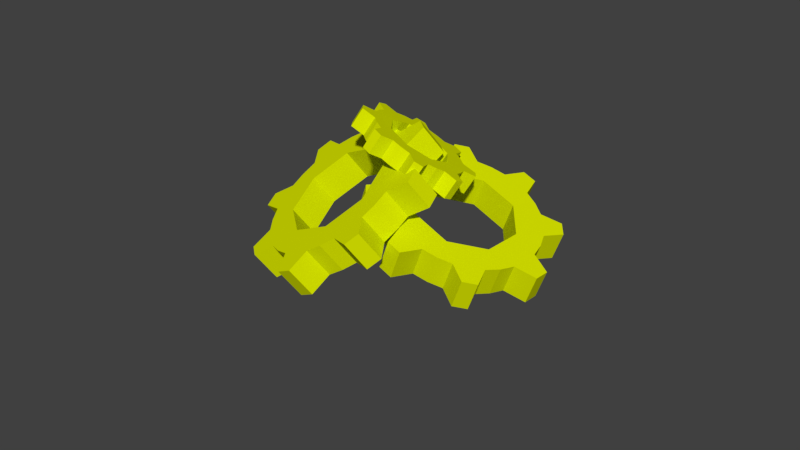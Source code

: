 # Source: Collectable1.blend  (saved by Blender 2.78.0; exported with 4.5.12 LTS)
import bpy
from mathutils import Matrix  # noqa: F401  (used for matrix-valued properties, if any)

bpy.ops.wm.read_factory_settings(use_empty=True)
scene = bpy.context.scene
scene.name = 'Scene'

# ---- collections
col_collection_1 = bpy.data.collections.new('Collection 1'); scene.collection.children.link(col_collection_1)

# ---- materials (node trees are filled in below, after node groups)
mat_collectablemat = bpy.data.materials.new('CollectableMat')
mat_collectablemat.alpha_threshold = 0.0
mat_collectablemat.use_transparent_shadow = False
mat_collectablemat.diffuse_color = (0.7093, 0.8, 0.0, 1.0)
mat_collectablemat.specular_color = (0.0, 0.0, 0.0)
mat_collectablemat.roughness = 0.5

# ---- material node trees

# ---- world
world_world = bpy.data.worlds.new('World'); scene.world = world_world
world_world.color = (0.05088, 0.05088, 0.05088)
world_world.use_sun_shadow = False
world_world.sun_shadow_jitter_overblur = 0.0
world_world.cycles.sampling_method = 'MANUAL'

# ---- meshes
me_circle = bpy.data.meshes.new('Circle')
me_circle.from_pydata([(-0.5999, 1.119, 0.4526), (-0.564, 1.055, 0.608), (-0.6421, 1.025, 0.693), (-0.7011, 0.9887, 0.7903), (-0.8804, 0.9877, 0.8114), (-0.9068, 0.9457, 0.92), (-0.7534, 0.9051, 1.006), (-0.7449, 0.8609, 1.117), (-0.7132, 0.8173, 1.224), (-0.8178, 0.7709, 1.351), (-0.7541, 0.7314, 1.444), (-0.5865, 0.7387, 1.409), (-0.4963, 0.7067, 1.48), (-0.3926, 0.6812, 1.533), (-0.3726, 0.6143, 1.7), (-0.2563, 0.6005, 1.723), (-0.161, 0.6537, 1.579), (-0.04204, 0.6526, 1.569), (0.07299, 0.6602, 1.538), (0.2088, 0.6168, 1.633), (0.3097, 0.6367, 1.573), (0.2738, 0.6999, 1.417), (0.3519, 0.7304, 1.332), (0.4108, 0.7666, 1.235), (0.5902, 0.7676, 1.214), (0.6165, 0.8096, 1.105), (0.4632, 0.8502, 1.019), (0.4546, 0.8944, 0.9083), (0.423, 0.938, 0.8018), (0.5275, 0.9845, 0.674), (0.4639, 1.024, 0.581), (0.2963, 1.017, 0.6168), (0.2061, 1.049, 0.5454), (0.1024, 1.074, 0.4921), (0.08239, 1.141, 0.3255), (-0.03396, 1.155, 0.3026), (-0.1292, 1.102, 0.4466), (-0.2482, 1.103, 0.4562), (-0.3632, 1.095, 0.4873), (-0.499, 1.139, 0.3919), (0.4642, 1.128, 1.001), (0.4728, 1.084, 1.112), (-0.4804, 0.977, 0.797), (0.3059, 1.25, 0.7096), (0.4735, 1.258, 0.6738), (0.5371, 1.218, 0.7667), (0.4326, 1.172, 0.8946), (-0.5497, 0.8663, 1.083), (-0.6915, 1.223, 0.883), (-0.6325, 1.259, 0.7858), (-0.5903, 1.352, 0.5454), (-0.5544, 1.289, 0.7007), (-0.382, 0.7623, 1.328), (-0.7353, 1.095, 1.21), (-0.7438, 1.139, 1.099), (-0.8972, 1.179, 1.013), (-0.8708, 1.222, 0.9042), (-0.07558, 0.7259, 1.388), (-0.5769, 0.9725, 1.501), (-0.7445, 0.9652, 1.537), (-0.8082, 1.005, 1.444), (-0.7036, 1.051, 1.316), (0.1901, 0.7783, 1.228), (-0.2467, 0.8342, 1.815), (-0.363, 0.8481, 1.793), (-0.383, 0.915, 1.626), (-0.4867, 0.9405, 1.573), (0.2595, 0.889, 0.9423), (0.2184, 0.8506, 1.726), (0.08259, 0.894, 1.631), (-0.03244, 0.8864, 1.662), (-0.1514, 0.8875, 1.671), (0.0918, 0.993, 0.6975), (0.4204, 1.0, 1.328), (0.3615, 0.9642, 1.425), (0.2834, 0.9337, 1.51), (0.3193, 0.8705, 1.665), (-0.2147, 1.029, 0.6373), (0.6261, 1.043, 1.198), (0.5998, 1.001, 1.307), (0.2157, 1.282, 0.6382), (0.112, 1.308, 0.5848), (0.09199, 1.375, 0.4183), (-0.02436, 1.389, 0.3954), (-0.1196, 1.335, 0.5394), (-0.2386, 1.336, 0.549), (-0.3536, 1.329, 0.5801), (-0.4894, 1.372, 0.4847), (-0.5401, 1.1, 1.176), (-0.4708, 1.211, 0.8898), (-0.3724, 0.9961, 1.421), (-0.06598, 0.9596, 1.481), (0.1997, 1.012, 1.321), (0.2691, 1.123, 1.035), (0.1014, 1.227, 0.7902), (-0.2051, 1.263, 0.7301), (0.2222, 1.555, -0.8962), (0.1059, 1.422, -0.694), (-0.07046, 1.439, -0.6349), (-0.2373, 1.43, -0.5512), (-0.4658, 1.581, -0.6209), (-0.6064, 1.536, -0.5067), (-0.5171, 1.34, -0.3239), (-0.6194, 1.261, -0.1889), (-0.691, 1.163, -0.04658), (-0.9414, 1.177, 0.04903), (-0.9623, 1.059, 0.1922), (-0.7325, 0.928, 0.2384), (-0.7008, 0.7994, 0.3702), (-0.6352, 0.67, 0.4878), (-0.7812, 0.5446, 0.6948), (-0.6701, 0.4232, 0.7831), (-0.414, 0.4283, 0.6636), (-0.2668, 0.3253, 0.7149), (-0.1025, 0.2397, 0.739), (-0.04248, 0.05386, 0.923), (0.1355, 0.0002646, 0.9047), (0.2518, 0.1331, 0.7025), (0.4282, 0.1161, 0.6434), (0.595, 0.1245, 0.5598), (0.8235, -0.02654, 0.6295), (0.9641, 0.01909, 0.5152), (0.8749, 0.2153, 0.3324), (0.9771, 0.2942, 0.1975), (1.049, 0.3917, 0.05515), (1.299, 0.3779, -0.04047), (1.32, 0.4961, -0.1837), (1.09, 0.6268, -0.2299), (1.058, 0.7555, -0.3616), (0.9929, 0.8849, -0.4793), (1.139, 1.01, -0.6863), (1.028, 1.132, -0.7746), (0.7717, 1.127, -0.655), (0.6246, 1.23, -0.7064), (0.4603, 1.315, -0.7304), (0.4002, 1.501, -0.9145), (1.088, 0.5776, 0.4475), (0.9859, 0.4987, 0.5824), (0.01067, 1.224, -0.4269), (1.201, 0.9103, 0.02007), (1.431, 0.7795, 0.06628), (1.41, 0.6613, 0.2095), (1.16, 0.6751, 0.3051), (-0.3597, 1.103, -0.1261), (-0.1262, 1.714, -0.3012), (0.0406, 1.722, -0.3849), (0.3332, 1.838, -0.6462), (0.217, 1.705, -0.444), (-0.4145, 0.7923, 0.2511), (-0.5084, 1.544, 0.06102), (-0.4061, 1.623, -0.07391), (-0.4953, 1.819, -0.2567), (-0.3547, 1.865, -0.3709), (-0.1218, 0.4724, 0.4837), (-0.6214, 1.211, 0.4884), (-0.8512, 1.342, 0.4422), (-0.8304, 1.46, 0.299), (-0.58, 1.447, 0.2034), (0.3471, 0.3313, 0.4354), (-0.559, 0.7066, 1.033), (-0.6701, 0.828, 0.9448), (-0.5242, 0.9534, 0.7378), (-0.5897, 1.083, 0.6201), (0.7174, 0.4515, 0.1346), (0.06858, 0.3373, 1.173), (0.008528, 0.5231, 0.9889), (-0.1558, 0.6087, 0.9649), (-0.3029, 0.7117, 0.9135), (0.7723, 0.7626, -0.2425), (0.706, 0.4079, 0.8097), (0.5392, 0.3995, 0.8934), (0.3628, 0.4165, 0.9525), (0.2466, 0.2837, 1.155), (0.4795, 1.082, -0.4751), (1.075, 0.3025, 0.7652), (0.9346, 0.2569, 0.8794), (1.17, 1.039, -0.1116), (1.104, 1.168, -0.2293), (1.25, 1.294, -0.4363), (1.139, 1.415, -0.5246), (0.8828, 1.41, -0.4051), (0.7356, 1.513, -0.4564), (0.5713, 1.599, -0.4805), (0.5113, 1.784, -0.6645), (-0.2486, 1.387, 0.1239), (0.1217, 1.507, -0.1769), (-0.3035, 1.076, 0.5011), (-0.01075, 0.7558, 0.7336), (0.4581, 0.6147, 0.6854), (0.8284, 0.7349, 0.3846), (0.8833, 1.046, 0.007408), (0.5906, 1.366, -0.2252), (-0.2818, 1.25, 0.8279), (-0.3789, 0.9855, 0.8279), (-0.5665, 0.9286, 0.8279), (-0.7394, 0.8361, 0.8279), (-1.006, 0.9657, 0.8279), (-1.145, 0.8271, 0.8279), (-1.015, 0.5602, 0.8279), (-1.108, 0.3874, 0.8279), (-1.165, 0.1998, 0.8279), (-1.429, 0.1027, 0.8279), (-1.429, -0.09335, 0.8279), (-1.165, -0.1904, 0.8279), (-1.108, -0.378, 0.8279), (-1.015, -0.5509, 0.8279), (-1.145, -0.8177, 0.8279), (-1.006, -0.9563, 0.8279), (-0.7394, -0.8268, 0.8279), (-0.5665, -0.9192, 0.8279), (-0.3789, -0.9761, 0.8279), (-0.2818, -1.241, 0.8279), (-0.08579, -1.241, 0.8279), (0.01129, -0.9761, 0.8279), (0.1989, -0.9192, 0.8279), (0.3718, -0.8268, 0.8279), (0.6386, -0.9563, 0.8279), (0.7772, -0.8177, 0.8279), (0.6477, -0.5509, 0.8279), (0.7401, -0.378, 0.8279), (0.797, -0.1904, 0.8279), (1.061, -0.09335, 0.8279), (1.061, 0.1027, 0.8279), (0.797, 0.1998, 0.8279), (0.7401, 0.3874, 0.8279), (0.6477, 0.5602, 0.8279), (0.7772, 0.8271, 0.8279), (0.6386, 0.9657, 0.8279), (0.3718, 0.8361, 0.8279), (0.1989, 0.9285, 0.8279), (0.01129, 0.9855, 0.8279), (-0.08578, 1.25, 0.8279), (0.7401, -0.378, 1.241), (0.6477, -0.5509, 1.241), (-0.442, 0.6279, 0.8279), (0.797, 0.1998, 1.241), (1.061, 0.1027, 1.241), (1.061, -0.09335, 1.241), (0.797, -0.1904, 1.241), (-0.8071, 0.2628, 0.8279), (-0.7394, 0.8361, 1.241), (-0.5665, 0.9286, 1.241), (-0.2818, 1.25, 1.241), (-0.3789, 0.9855, 1.241), (-0.8071, -0.2535, 0.8279), (-1.108, 0.3874, 1.241), (-1.015, 0.5602, 1.241), (-1.145, 0.8271, 1.241), (-1.006, 0.9657, 1.241), (-0.442, -0.6186, 0.8279), (-1.165, -0.1904, 1.241), (-1.429, -0.09335, 1.241), (-1.429, 0.1027, 1.241), (-1.165, 0.1998, 1.241), (0.07436, -0.6186, 0.8279), (-1.006, -0.9563, 1.241), (-1.145, -0.8177, 1.241), (-1.015, -0.5509, 1.241), (-1.108, -0.378, 1.241), (0.4395, -0.2535, 0.8279), (-0.2818, -1.241, 1.241), (-0.3789, -0.9761, 1.241), (-0.5665, -0.9192, 1.241), (-0.7394, -0.8268, 1.241), (0.4395, 0.2628, 0.8279), (0.3718, -0.8268, 1.241), (0.1989, -0.9192, 1.241), (0.01129, -0.9761, 1.241), (-0.08579, -1.241, 1.241), (0.07436, 0.6279, 0.8279), (0.7772, -0.8177, 1.241), (0.6386, -0.9563, 1.241), (0.7401, 0.3874, 1.241), (0.6477, 0.5602, 1.241), (0.7772, 0.8271, 1.241), (0.6386, 0.9657, 1.241), (0.3718, 0.8361, 1.241), (0.1989, 0.9285, 1.241), (0.01129, 0.9855, 1.241), (-0.08578, 1.25, 1.241), (-0.8071, 0.2628, 1.241), (-0.442, 0.6279, 1.241), (-0.8071, -0.2535, 1.241), (-0.442, -0.6186, 1.241), (0.07436, -0.6186, 1.241), (0.4395, -0.2535, 1.241), (0.4395, 0.2628, 1.241), (0.07436, 0.6279, 1.241)], [], [(37, 85, 84, 36), (9, 8, 7, 47, 52, 12, 11, 10), (60, 59, 58, 66, 90, 88, 53, 61), (56, 55, 54, 53, 88, 89, 49, 48), (11, 58, 59, 10), (23, 73, 74, 22), (68, 76, 75, 74, 92, 91, 70, 69), (21, 75, 76, 20), (29, 28, 27, 67, 72, 32, 31, 30), (47, 88, 90, 52), (25, 78, 79, 24), (14, 13, 12, 52, 57, 17, 16, 15), (82, 83, 84, 85, 95, 94, 80, 81), (35, 83, 82, 34), (38, 86, 85, 37), (13, 65, 66, 12), (12, 66, 58, 11), (39, 87, 86, 38), (62, 92, 93, 67), (8, 61, 53, 7), (22, 74, 75, 21), (24, 79, 73, 23), (34, 33, 32, 72, 77, 37, 36, 35), (0, 50, 87, 39), (39, 38, 37, 77, 42, 2, 1, 0), (14, 64, 65, 13), (19, 18, 17, 57, 62, 22, 21, 20), (9, 60, 61, 8), (79, 78, 41, 40, 93, 92, 74, 73), (36, 84, 83, 35), (4, 3, 2, 42, 47, 7, 6, 5), (26, 41, 78, 25), (77, 95, 89, 42), (64, 63, 71, 70, 91, 90, 66, 65), (72, 94, 95, 77), (57, 91, 92, 62), (87, 50, 51, 49, 89, 95, 85, 86), (24, 23, 22, 62, 67, 27, 26, 25), (45, 44, 43, 80, 94, 93, 40, 46), (10, 59, 60, 9), (27, 40, 41, 26), (1, 51, 50, 0), (28, 46, 40, 27), (15, 63, 64, 14), (2, 49, 51, 1), (29, 45, 46, 28), (16, 71, 63, 15), (3, 48, 49, 2), (30, 44, 45, 29), (52, 90, 91, 57), (17, 70, 71, 16), (4, 56, 48, 3), (31, 43, 44, 30), (18, 69, 70, 17), (67, 93, 94, 72), (5, 55, 56, 4), (32, 80, 43, 31), (19, 68, 69, 18), (6, 54, 55, 5), (33, 81, 80, 32), (20, 76, 68, 19), (42, 89, 88, 47), (7, 53, 54, 6), (34, 82, 81, 33), (133, 181, 180, 132), (105, 104, 103, 143, 148, 108, 107, 106), (156, 155, 154, 162, 186, 184, 149, 157), (152, 151, 150, 149, 184, 185, 145, 144), (107, 154, 155, 106), (119, 169, 170, 118), (164, 172, 171, 170, 188, 187, 166, 165), (117, 171, 172, 116), (125, 124, 123, 163, 168, 128, 127, 126), (143, 184, 186, 148), (121, 174, 175, 120), (110, 109, 108, 148, 153, 113, 112, 111), (178, 179, 180, 181, 191, 190, 176, 177), (131, 179, 178, 130), (134, 182, 181, 133), (109, 161, 162, 108), (108, 162, 154, 107), (135, 183, 182, 134), (158, 188, 189, 163), (104, 157, 149, 103), (118, 170, 171, 117), (120, 175, 169, 119), (130, 129, 128, 168, 173, 133, 132, 131), (96, 146, 183, 135), (135, 134, 133, 173, 138, 98, 97, 96), (110, 160, 161, 109), (115, 114, 113, 153, 158, 118, 117, 116), (105, 156, 157, 104), (175, 174, 137, 136, 189, 188, 170, 169), (132, 180, 179, 131), (100, 99, 98, 138, 143, 103, 102, 101), (122, 137, 174, 121), (173, 191, 185, 138), (160, 159, 167, 166, 187, 186, 162, 161), (168, 190, 191, 173), (153, 187, 188, 158), (183, 146, 147, 145, 185, 191, 181, 182), (120, 119, 118, 158, 163, 123, 122, 121), (141, 140, 139, 176, 190, 189, 136, 142), (106, 155, 156, 105), (123, 136, 137, 122), (97, 147, 146, 96), (124, 142, 136, 123), (111, 159, 160, 110), (98, 145, 147, 97), (125, 141, 142, 124), (112, 167, 159, 111), (99, 144, 145, 98), (126, 140, 141, 125), (148, 186, 187, 153), (113, 166, 167, 112), (100, 152, 144, 99), (127, 139, 140, 126), (114, 165, 166, 113), (163, 189, 190, 168), (101, 151, 152, 100), (128, 176, 139, 127), (115, 164, 165, 114), (102, 150, 151, 101), (129, 177, 176, 128), (116, 172, 164, 115), (138, 185, 184, 143), (103, 149, 150, 102), (130, 178, 177, 129), (229, 277, 276, 228), (201, 200, 199, 239, 244, 204, 203, 202), (252, 251, 250, 258, 282, 280, 245, 253), (248, 247, 246, 245, 280, 281, 241, 240), (203, 250, 251, 202), (215, 265, 266, 214), (260, 268, 267, 266, 284, 283, 262, 261), (213, 267, 268, 212), (221, 220, 219, 259, 264, 224, 223, 222), (239, 280, 282, 244), (217, 270, 271, 216), (206, 205, 204, 244, 249, 209, 208, 207), (274, 275, 276, 277, 287, 286, 272, 273), (227, 275, 274, 226), (230, 278, 277, 229), (205, 257, 258, 204), (204, 258, 250, 203), (231, 279, 278, 230), (254, 284, 285, 259), (200, 253, 245, 199), (214, 266, 267, 213), (216, 271, 265, 215), (226, 225, 224, 264, 269, 229, 228, 227), (192, 242, 279, 231), (231, 230, 229, 269, 234, 194, 193, 192), (206, 256, 257, 205), (211, 210, 209, 249, 254, 214, 213, 212), (201, 252, 253, 200), (271, 270, 233, 232, 285, 284, 266, 265), (228, 276, 275, 227), (196, 195, 194, 234, 239, 199, 198, 197), (218, 233, 270, 217), (269, 287, 281, 234), (256, 255, 263, 262, 283, 282, 258, 257), (264, 286, 287, 269), (249, 283, 284, 254), (279, 242, 243, 241, 281, 287, 277, 278), (216, 215, 214, 254, 259, 219, 218, 217), (237, 236, 235, 272, 286, 285, 232, 238), (202, 251, 252, 201), (219, 232, 233, 218), (193, 243, 242, 192), (220, 238, 232, 219), (207, 255, 256, 206), (194, 241, 243, 193), (221, 237, 238, 220), (208, 263, 255, 207), (195, 240, 241, 194), (222, 236, 237, 221), (244, 282, 283, 249), (209, 262, 263, 208), (196, 248, 240, 195), (223, 235, 236, 222), (210, 261, 262, 209), (259, 285, 286, 264), (197, 247, 248, 196), (224, 272, 235, 223), (211, 260, 261, 210), (198, 246, 247, 197), (225, 273, 272, 224), (212, 268, 260, 211), (234, 281, 280, 239), (199, 245, 246, 198), (226, 274, 273, 225)])
_uv = me_circle.uv_layers.new(name='UVMap')
_uv.uv.foreach_set('vector', [0.9321, 0.5082, 0.826, 0.5082, 0.826, 0.472, 0.9321, 0.472, 0.5953, 0.8642, 0.523, 0.8629, 0.4918, 0.8951, 0.4316, 0.8479, 0.48, 0.7473, 0.5636, 0.7461, 0.5596, 0.7869, 0.6137, 0.826, 0.4471, 0.485, 0.4002, 0.5, 0.3522, 0.4559, 0.302, 0.4592, 0.3036, 0.3911, 0.427, 0.3517, 0.485, 0.4007, 0.4455, 0.4261, 0.6137, 0.3367, 0.5936, 0.3743, 0.5176, 0.3695, 0.485, 0.4007, 0.427, 0.3517, 0.48, 0.2527, 0.5636, 0.2539, 0.5577, 0.2947, 0.8939, 0.7204, 0.8939, 0.6339, 0.9618, 0.6339, 0.9618, 0.7204, 0.826, 0.3408, 0.9321, 0.3408, 0.9321, 0.3769, 0.826, 0.3769, 0.01838, 0.3642, 0.0, 0.326, 0.0541, 0.2869, 0.05011, 0.2461, 0.1337, 0.2473, 0.1821, 0.3479, 0.1219, 0.3951, 0.09069, 0.3629, 0.826, 0.6339, 0.826, 0.5474, 0.8939, 0.5474, 0.8939, 0.6339, 0.01838, 0.6358, 0.09069, 0.6371, 0.1219, 0.6049, 0.1821, 0.6521, 0.1337, 0.7527, 0.05011, 0.7539, 0.0541, 0.7131, 2.143e-07, 0.674, 0.826, 0.108, 0.7198, 0.108, 0.7198, 2.494e-08, 0.826, 0.0, 0.826, 0.3139, 0.7198, 0.3139, 0.7198, 0.2849, 0.826, 0.2849, 0.6137, 0.6633, 0.5577, 0.7053, 0.5636, 0.7461, 0.48, 0.7473, 0.427, 0.6483, 0.485, 0.5993, 0.5176, 0.6305, 0.5936, 0.6257, 0.4133, 0.0, 0.4595, 0.01641, 0.4535, 0.07827, 0.4918, 0.1049, 0.4316, 0.1521, 0.3101, 0.1089, 0.3117, 0.04083, 0.3617, 0.04562, 0.9321, 0.1602, 0.826, 0.1602, 0.826, 0.1312, 0.9321, 0.1312, 0.9321, 0.5474, 0.826, 0.5474, 0.826, 0.5082, 0.9321, 0.5082, 0.7198, 0.6808, 0.6137, 0.6808, 0.6137, 0.6447, 0.7198, 0.6447, 0.7198, 0.6447, 0.6137, 0.6447, 0.6137, 0.6054, 0.7198, 0.6054, 0.7198, 0.2849, 0.7198, 0.1985, 0.7877, 0.1985, 0.7877, 0.2849, 0.7198, 0.2608, 0.6137, 0.2608, 0.6137, 0.1844, 0.7198, 0.1844, 0.826, 0.6054, 0.7198, 0.6054, 0.7198, 0.5662, 0.826, 0.5662, 0.826, 0.3769, 0.9321, 0.3769, 0.9321, 0.4162, 0.826, 0.4162, 0.826, 0.2849, 0.9321, 0.2849, 0.9321, 0.3408, 0.826, 0.3408, 0.0, 0.8367, 0.05599, 0.7947, 0.05011, 0.7539, 0.1337, 0.7527, 0.1867, 0.8517, 0.1287, 0.9007, 0.09607, 0.8695, 0.02014, 0.8743, 0.9321, 0.1729, 0.9321, 0.08647, 0.9824, 0.08647, 0.9824, 0.1729, 0.1666, 0.985, 0.1682, 0.9261, 0.1287, 0.9007, 0.1867, 0.8517, 0.3101, 0.8911, 0.3117, 0.9592, 0.2615, 0.9559, 0.2135, 1.0, 0.7198, 0.7367, 0.6137, 0.7367, 0.6137, 0.6808, 0.7198, 0.6808, 0.4471, 0.515, 0.4455, 0.5739, 0.485, 0.5993, 0.427, 0.6483, 0.3036, 0.6089, 0.302, 0.5408, 0.3522, 0.5441, 0.4002, 0.5, 0.826, 0.7204, 0.826, 0.6339, 0.8939, 0.6339, 0.8939, 0.7204, 1.531e-07, 0.1633, 0.02014, 0.1257, 0.09607, 0.1305, 0.1287, 0.0993, 0.1867, 0.1483, 0.1337, 0.2473, 0.05011, 0.2461, 0.05599, 0.2053, 0.9321, 0.472, 0.826, 0.472, 0.826, 0.4162, 0.9321, 0.4162, 0.4133, 1.0, 0.3617, 0.9544, 0.3117, 0.9592, 0.3101, 0.8911, 0.4316, 0.8479, 0.4918, 0.8951, 0.4535, 0.9217, 0.4595, 0.9836, 0.826, 0.3698, 0.7198, 0.3698, 0.7198, 0.3139, 0.826, 0.3139, 0.9321, 0.2683, 0.826, 0.2683, 0.826, 0.1602, 0.9321, 0.1602, 0.2004, 0.5, 0.1542, 0.4836, 0.1602, 0.4217, 0.1219, 0.3951, 0.1821, 0.3479, 0.3036, 0.3911, 0.302, 0.4592, 0.252, 0.4544, 0.7198, 0.07638, 0.6137, 0.07638, 0.6137, 0.0, 0.7198, 0.0, 0.7198, 0.3688, 0.6137, 0.3688, 0.6137, 0.2608, 0.7198, 0.2608, 0.5953, 0.1358, 0.6137, 0.174, 0.5596, 0.2131, 0.5636, 0.2539, 0.48, 0.2527, 0.4316, 0.1521, 0.4918, 0.1049, 0.523, 0.1371, 0.2004, 0.5, 0.252, 0.5456, 0.302, 0.5408, 0.3036, 0.6089, 0.1821, 0.6521, 0.1219, 0.6049, 0.1602, 0.5783, 0.1542, 0.5164, 0.1666, 0.01498, 0.2135, 1.746e-07, 0.2615, 0.04408, 0.3117, 0.04083, 0.3101, 0.1089, 0.1867, 0.1483, 0.1287, 0.0993, 0.1682, 0.07389, 0.9321, 0.3459, 0.9321, 0.2594, 0.9824, 0.2594, 0.9824, 0.3459, 0.826, 0.4059, 0.7198, 0.4059, 0.7198, 0.3698, 0.826, 0.3698, 0.826, 0.8068, 0.826, 0.7204, 0.8939, 0.7204, 0.8939, 0.8068, 0.826, 0.4452, 0.7198, 0.4452, 0.7198, 0.4059, 0.826, 0.4059, 0.7198, 0.4742, 0.6137, 0.4742, 0.6137, 0.4452, 0.7198, 0.4452, 0.826, 0.6447, 0.7198, 0.6447, 0.7198, 0.6054, 0.826, 0.6054, 0.8939, 0.8068, 0.8939, 0.7204, 0.9618, 0.7204, 0.9618, 0.8068, 0.7198, 0.53, 0.6137, 0.53, 0.6137, 0.4742, 0.7198, 0.4742, 0.826, 0.6808, 0.7198, 0.6808, 0.7198, 0.6447, 0.826, 0.6447, 0.9824, 0.3459, 0.9824, 0.4324, 0.9321, 0.4324, 0.9321, 0.3459, 0.7198, 0.4452, 0.6137, 0.4452, 0.6137, 0.3688, 0.7198, 0.3688, 0.7198, 0.5662, 0.6137, 0.5662, 0.6137, 0.53, 0.7198, 0.53, 0.826, 0.7367, 0.7198, 0.7367, 0.7198, 0.6808, 0.826, 0.6808, 1.0, 0.0, 1.0, 0.08647, 0.9321, 0.08647, 0.9321, 3.117e-09, 0.7198, 0.6054, 0.6137, 0.6054, 0.6137, 0.5662, 0.7198, 0.5662, 0.7198, 0.1844, 0.6137, 0.1844, 0.6137, 0.07638, 0.7198, 0.07638, 0.826, 0.4742, 0.7198, 0.4742, 0.7198, 0.4452, 0.826, 0.4452, 0.9321, 0.03925, 0.826, 0.03925, 0.826, 1.247e-08, 0.9321, 0.0, 0.8939, 0.6339, 0.8939, 0.5474, 0.9618, 0.5474, 0.9618, 0.6339, 0.826, 0.53, 0.7198, 0.53, 0.7198, 0.4742, 0.826, 0.4742, 0.9321, 0.07542, 0.826, 0.07542, 0.826, 0.03925, 0.9321, 0.03925, 0.9321, 0.2594, 0.9321, 0.1729, 0.9824, 0.1729, 0.9824, 0.2594, 0.826, 0.1844, 0.7198, 0.1844, 0.7198, 0.108, 0.826, 0.108, 0.826, 0.5662, 0.7198, 0.5662, 0.7198, 0.53, 0.826, 0.53, 0.9321, 0.1312, 0.826, 0.1312, 0.826, 0.07542, 0.9321, 0.07542, 0.9321, 0.5082, 0.826, 0.5082, 0.826, 0.472, 0.9321, 0.472, 0.5953, 0.8642, 0.523, 0.8629, 0.4918, 0.8951, 0.4316, 0.8479, 0.48, 0.7473, 0.5636, 0.7461, 0.5596, 0.7869, 0.6137, 0.826, 0.4471, 0.485, 0.4002, 0.5, 0.3522, 0.4559, 0.302, 0.4592, 0.3036, 0.3911, 0.427, 0.3517, 0.485, 0.4007, 0.4455, 0.4261, 0.6137, 0.3367, 0.5936, 0.3743, 0.5176, 0.3695, 0.485, 0.4007, 0.427, 0.3517, 0.48, 0.2527, 0.5636, 0.2539, 0.5577, 0.2947, 0.8939, 0.7204, 0.8939, 0.6339, 0.9618, 0.6339, 0.9618, 0.7204, 0.826, 0.3408, 0.9321, 0.3408, 0.9321, 0.3769, 0.826, 0.3769, 0.01838, 0.3642, 0.0, 0.326, 0.0541, 0.2869, 0.05011, 0.2461, 0.1337, 0.2473, 0.1821, 0.3479, 0.1219, 0.3951, 0.09069, 0.3629, 0.826, 0.6339, 0.826, 0.5474, 0.8939, 0.5474, 0.8939, 0.6339, 0.01838, 0.6358, 0.09069, 0.6371, 0.1219, 0.6049, 0.1821, 0.6521, 0.1337, 0.7527, 0.05011, 0.7539, 0.0541, 0.7131, 2.143e-07, 0.674, 0.826, 0.108, 0.7198, 0.108, 0.7198, 2.494e-08, 0.826, 0.0, 0.826, 0.3139, 0.7198, 0.3139, 0.7198, 0.2849, 0.826, 0.2849, 0.6137, 0.6633, 0.5577, 0.7053, 0.5636, 0.7461, 0.48, 0.7473, 0.427, 0.6483, 0.485, 0.5993, 0.5176, 0.6305, 0.5936, 0.6257, 0.4133, 0.0, 0.4595, 0.01641, 0.4535, 0.07827, 0.4918, 0.1049, 0.4316, 0.1521, 0.3101, 0.1089, 0.3117, 0.04083, 0.3617, 0.04562, 0.9321, 0.1602, 0.826, 0.1602, 0.826, 0.1312, 0.9321, 0.1312, 0.9321, 0.5474, 0.826, 0.5474, 0.826, 0.5082, 0.9321, 0.5082, 0.7198, 0.6808, 0.6137, 0.6808, 0.6137, 0.6447, 0.7198, 0.6447, 0.7198, 0.6447, 0.6137, 0.6447, 0.6137, 0.6054, 0.7198, 0.6054, 0.7198, 0.2849, 0.7198, 0.1985, 0.7877, 0.1985, 0.7877, 0.2849, 0.7198, 0.2608, 0.6137, 0.2608, 0.6137, 0.1844, 0.7198, 0.1844, 0.826, 0.6054, 0.7198, 0.6054, 0.7198, 0.5662, 0.826, 0.5662, 0.826, 0.3769, 0.9321, 0.3769, 0.9321, 0.4162, 0.826, 0.4162, 0.826, 0.2849, 0.9321, 0.2849, 0.9321, 0.3408, 0.826, 0.3408, 0.0, 0.8367, 0.05599, 0.7947, 0.05011, 0.7539, 0.1337, 0.7527, 0.1867, 0.8517, 0.1287, 0.9007, 0.09607, 0.8695, 0.02014, 0.8743, 0.9321, 0.1729, 0.9321, 0.08647, 0.9824, 0.08647, 0.9824, 0.1729, 0.1666, 0.985, 0.1682, 0.9261, 0.1287, 0.9007, 0.1867, 0.8517, 0.3101, 0.8911, 0.3117, 0.9592, 0.2615, 0.9559, 0.2135, 1.0, 0.7198, 0.7367, 0.6137, 0.7367, 0.6137, 0.6808, 0.7198, 0.6808, 0.4471, 0.515, 0.4455, 0.5739, 0.485, 0.5993, 0.427, 0.6483, 0.3036, 0.6089, 0.302, 0.5408, 0.3522, 0.5441, 0.4002, 0.5, 0.826, 0.7204, 0.826, 0.6339, 0.8939, 0.6339, 0.8939, 0.7204, 1.531e-07, 0.1633, 0.02014, 0.1257, 0.09607, 0.1305, 0.1287, 0.0993, 0.1867, 0.1483, 0.1337, 0.2473, 0.05011, 0.2461, 0.05599, 0.2053, 0.9321, 0.472, 0.826, 0.472, 0.826, 0.4162, 0.9321, 0.4162, 0.4133, 1.0, 0.3617, 0.9544, 0.3117, 0.9592, 0.3101, 0.8911, 0.4316, 0.8479, 0.4918, 0.8951, 0.4535, 0.9217, 0.4595, 0.9836, 0.826, 0.3698, 0.7198, 0.3698, 0.7198, 0.3139, 0.826, 0.3139, 0.9321, 0.2683, 0.826, 0.2683, 0.826, 0.1602, 0.9321, 0.1602, 0.2004, 0.5, 0.1542, 0.4836, 0.1602, 0.4217, 0.1219, 0.3951, 0.1821, 0.3479, 0.3036, 0.3911, 0.302, 0.4592, 0.252, 0.4544, 0.7198, 0.07638, 0.6137, 0.07638, 0.6137, 0.0, 0.7198, 0.0, 0.7198, 0.3688, 0.6137, 0.3688, 0.6137, 0.2608, 0.7198, 0.2608, 0.5953, 0.1358, 0.6137, 0.174, 0.5596, 0.2131, 0.5636, 0.2539, 0.48, 0.2527, 0.4316, 0.1521, 0.4918, 0.1049, 0.523, 0.1371, 0.2004, 0.5, 0.252, 0.5456, 0.302, 0.5408, 0.3036, 0.6089, 0.1821, 0.6521, 0.1219, 0.6049, 0.1602, 0.5783, 0.1542, 0.5164, 0.1666, 0.01498, 0.2135, 1.746e-07, 0.2615, 0.04408, 0.3117, 0.04083, 0.3101, 0.1089, 0.1867, 0.1483, 0.1287, 0.0993, 0.1682, 0.07389, 0.9321, 0.3459, 0.9321, 0.2594, 0.9824, 0.2594, 0.9824, 0.3459, 0.826, 0.4059, 0.7198, 0.4059, 0.7198, 0.3698, 0.826, 0.3698, 0.826, 0.8068, 0.826, 0.7204, 0.8939, 0.7204, 0.8939, 0.8068, 0.826, 0.4452, 0.7198, 0.4452, 0.7198, 0.4059, 0.826, 0.4059, 0.7198, 0.4742, 0.6137, 0.4742, 0.6137, 0.4452, 0.7198, 0.4452, 0.826, 0.6447, 0.7198, 0.6447, 0.7198, 0.6054, 0.826, 0.6054, 0.8939, 0.8068, 0.8939, 0.7204, 0.9618, 0.7204, 0.9618, 0.8068, 0.7198, 0.53, 0.6137, 0.53, 0.6137, 0.4742, 0.7198, 0.4742, 0.826, 0.6808, 0.7198, 0.6808, 0.7198, 0.6447, 0.826, 0.6447, 0.9824, 0.3459, 0.9824, 0.4324, 0.9321, 0.4324, 0.9321, 0.3459, 0.7198, 0.4452, 0.6137, 0.4452, 0.6137, 0.3688, 0.7198, 0.3688, 0.7198, 0.5662, 0.6137, 0.5662, 0.6137, 0.53, 0.7198, 0.53, 0.826, 0.7367, 0.7198, 0.7367, 0.7198, 0.6808, 0.826, 0.6808, 1.0, 0.0, 1.0, 0.08647, 0.9321, 0.08647, 0.9321, 3.117e-09, 0.7198, 0.6054, 0.6137, 0.6054, 0.6137, 0.5662, 0.7198, 0.5662, 0.7198, 0.1844, 0.6137, 0.1844, 0.6137, 0.07638, 0.7198, 0.07638, 0.826, 0.4742, 0.7198, 0.4742, 0.7198, 0.4452, 0.826, 0.4452, 0.9321, 0.03925, 0.826, 0.03925, 0.826, 1.247e-08, 0.9321, 0.0, 0.8939, 0.6339, 0.8939, 0.5474, 0.9618, 0.5474, 0.9618, 0.6339, 0.826, 0.53, 0.7198, 0.53, 0.7198, 0.4742, 0.826, 0.4742, 0.9321, 0.07542, 0.826, 0.07542, 0.826, 0.03925, 0.9321, 0.03925, 0.9321, 0.2594, 0.9321, 0.1729, 0.9824, 0.1729, 0.9824, 0.2594, 0.826, 0.1844, 0.7198, 0.1844, 0.7198, 0.108, 0.826, 0.108, 0.826, 0.5662, 0.7198, 0.5662, 0.7198, 0.53, 0.826, 0.53, 0.9321, 0.1312, 0.826, 0.1312, 0.826, 0.07542, 0.9321, 0.07542, 0.9321, 0.5082, 0.826, 0.5082, 0.826, 0.472, 0.9321, 0.472, 0.5953, 0.8642, 0.523, 0.8629, 0.4918, 0.8951, 0.4316, 0.8479, 0.48, 0.7473, 0.5636, 0.7461, 0.5596, 0.7869, 0.6137, 0.826, 0.4471, 0.485, 0.4002, 0.5, 0.3522, 0.4559, 0.302, 0.4592, 0.3036, 0.3911, 0.427, 0.3517, 0.485, 0.4007, 0.4455, 0.4261, 0.6137, 0.3367, 0.5936, 0.3743, 0.5176, 0.3695, 0.485, 0.4007, 0.427, 0.3517, 0.48, 0.2527, 0.5636, 0.2539, 0.5577, 0.2947, 0.8939, 0.7204, 0.8939, 0.6339, 0.9618, 0.6339, 0.9618, 0.7204, 0.826, 0.3408, 0.9321, 0.3408, 0.9321, 0.3769, 0.826, 0.3769, 0.01838, 0.3642, 0.0, 0.326, 0.0541, 0.2869, 0.05011, 0.2461, 0.1337, 0.2473, 0.1821, 0.3479, 0.1219, 0.3951, 0.09069, 0.3629, 0.826, 0.6339, 0.826, 0.5474, 0.8939, 0.5474, 0.8939, 0.6339, 0.01838, 0.6358, 0.09069, 0.6371, 0.1219, 0.6049, 0.1821, 0.6521, 0.1337, 0.7527, 0.05011, 0.7539, 0.0541, 0.7131, 2.143e-07, 0.674, 0.826, 0.108, 0.7198, 0.108, 0.7198, 2.494e-08, 0.826, 0.0, 0.826, 0.3139, 0.7198, 0.3139, 0.7198, 0.2849, 0.826, 0.2849, 0.6137, 0.6633, 0.5577, 0.7053, 0.5636, 0.7461, 0.48, 0.7473, 0.427, 0.6483, 0.485, 0.5993, 0.5176, 0.6305, 0.5936, 0.6257, 0.4133, 0.0, 0.4595, 0.01641, 0.4535, 0.07827, 0.4918, 0.1049, 0.4316, 0.1521, 0.3101, 0.1089, 0.3117, 0.04083, 0.3617, 0.04562, 0.9321, 0.1602, 0.826, 0.1602, 0.826, 0.1312, 0.9321, 0.1312, 0.9321, 0.5474, 0.826, 0.5474, 0.826, 0.5082, 0.9321, 0.5082, 0.7198, 0.6808, 0.6137, 0.6808, 0.6137, 0.6447, 0.7198, 0.6447, 0.7198, 0.6447, 0.6137, 0.6447, 0.6137, 0.6054, 0.7198, 0.6054, 0.7198, 0.2849, 0.7198, 0.1985, 0.7877, 0.1985, 0.7877, 0.2849, 0.7198, 0.2608, 0.6137, 0.2608, 0.6137, 0.1844, 0.7198, 0.1844, 0.826, 0.6054, 0.7198, 0.6054, 0.7198, 0.5662, 0.826, 0.5662, 0.826, 0.3769, 0.9321, 0.3769, 0.9321, 0.4162, 0.826, 0.4162, 0.826, 0.2849, 0.9321, 0.2849, 0.9321, 0.3408, 0.826, 0.3408, 0.0, 0.8367, 0.05599, 0.7947, 0.05011, 0.7539, 0.1337, 0.7527, 0.1867, 0.8517, 0.1287, 0.9007, 0.09607, 0.8695, 0.02014, 0.8743, 0.9321, 0.1729, 0.9321, 0.08647, 0.9824, 0.08647, 0.9824, 0.1729, 0.1666, 0.985, 0.1682, 0.9261, 0.1287, 0.9007, 0.1867, 0.8517, 0.3101, 0.8911, 0.3117, 0.9592, 0.2615, 0.9559, 0.2135, 1.0, 0.7198, 0.7367, 0.6137, 0.7367, 0.6137, 0.6808, 0.7198, 0.6808, 0.4471, 0.515, 0.4455, 0.5739, 0.485, 0.5993, 0.427, 0.6483, 0.3036, 0.6089, 0.302, 0.5408, 0.3522, 0.5441, 0.4002, 0.5, 0.826, 0.7204, 0.826, 0.6339, 0.8939, 0.6339, 0.8939, 0.7204, 1.531e-07, 0.1633, 0.02014, 0.1257, 0.09607, 0.1305, 0.1287, 0.0993, 0.1867, 0.1483, 0.1337, 0.2473, 0.05011, 0.2461, 0.05599, 0.2053, 0.9321, 0.472, 0.826, 0.472, 0.826, 0.4162, 0.9321, 0.4162, 0.4133, 1.0, 0.3617, 0.9544, 0.3117, 0.9592, 0.3101, 0.8911, 0.4316, 0.8479, 0.4918, 0.8951, 0.4535, 0.9217, 0.4595, 0.9836, 0.826, 0.3698, 0.7198, 0.3698, 0.7198, 0.3139, 0.826, 0.3139, 0.9321, 0.2683, 0.826, 0.2683, 0.826, 0.1602, 0.9321, 0.1602, 0.2004, 0.5, 0.1542, 0.4836, 0.1602, 0.4217, 0.1219, 0.3951, 0.1821, 0.3479, 0.3036, 0.3911, 0.302, 0.4592, 0.252, 0.4544, 0.7198, 0.07638, 0.6137, 0.07638, 0.6137, 0.0, 0.7198, 0.0, 0.7198, 0.3688, 0.6137, 0.3688, 0.6137, 0.2608, 0.7198, 0.2608, 0.5953, 0.1358, 0.6137, 0.174, 0.5596, 0.2131, 0.5636, 0.2539, 0.48, 0.2527, 0.4316, 0.1521, 0.4918, 0.1049, 0.523, 0.1371, 0.2004, 0.5, 0.252, 0.5456, 0.302, 0.5408, 0.3036, 0.6089, 0.1821, 0.6521, 0.1219, 0.6049, 0.1602, 0.5783, 0.1542, 0.5164, 0.1666, 0.01498, 0.2135, 1.746e-07, 0.2615, 0.04408, 0.3117, 0.04083, 0.3101, 0.1089, 0.1867, 0.1483, 0.1287, 0.0993, 0.1682, 0.07389, 0.9321, 0.3459, 0.9321, 0.2594, 0.9824, 0.2594, 0.9824, 0.3459, 0.826, 0.4059, 0.7198, 0.4059, 0.7198, 0.3698, 0.826, 0.3698, 0.826, 0.8068, 0.826, 0.7204, 0.8939, 0.7204, 0.8939, 0.8068, 0.826, 0.4452, 0.7198, 0.4452, 0.7198, 0.4059, 0.826, 0.4059, 0.7198, 0.4742, 0.6137, 0.4742, 0.6137, 0.4452, 0.7198, 0.4452, 0.826, 0.6447, 0.7198, 0.6447, 0.7198, 0.6054, 0.826, 0.6054, 0.8939, 0.8068, 0.8939, 0.7204, 0.9618, 0.7204, 0.9618, 0.8068, 0.7198, 0.53, 0.6137, 0.53, 0.6137, 0.4742, 0.7198, 0.4742, 0.826, 0.6808, 0.7198, 0.6808, 0.7198, 0.6447, 0.826, 0.6447, 0.9824, 0.3459, 0.9824, 0.4324, 0.9321, 0.4324, 0.9321, 0.3459, 0.7198, 0.4452, 0.6137, 0.4452, 0.6137, 0.3688, 0.7198, 0.3688, 0.7198, 0.5662, 0.6137, 0.5662, 0.6137, 0.53, 0.7198, 0.53, 0.826, 0.7367, 0.7198, 0.7367, 0.7198, 0.6808, 0.826, 0.6808, 1.0, 0.0, 1.0, 0.08647, 0.9321, 0.08647, 0.9321, 3.117e-09, 0.7198, 0.6054, 0.6137, 0.6054, 0.6137, 0.5662, 0.7198, 0.5662, 0.7198, 0.1844, 0.6137, 0.1844, 0.6137, 0.07638, 0.7198, 0.07638, 0.826, 0.4742, 0.7198, 0.4742, 0.7198, 0.4452, 0.826, 0.4452, 0.9321, 0.03925, 0.826, 0.03925, 0.826, 1.247e-08, 0.9321, 0.0, 0.8939, 0.6339, 0.8939, 0.5474, 0.9618, 0.5474, 0.9618, 0.6339, 0.826, 0.53, 0.7198, 0.53, 0.7198, 0.4742, 0.826, 0.4742, 0.9321, 0.07542, 0.826, 0.07542, 0.826, 0.03925, 0.9321, 0.03925, 0.9321, 0.2594, 0.9321, 0.1729, 0.9824, 0.1729, 0.9824, 0.2594, 0.826, 0.1844, 0.7198, 0.1844, 0.7198, 0.108, 0.826, 0.108, 0.826, 0.5662, 0.7198, 0.5662, 0.7198, 0.53, 0.826, 0.53, 0.9321, 0.1312, 0.826, 0.1312, 0.826, 0.07542, 0.9321, 0.07542])
me_circle.materials.append(mat_collectablemat)
me_circle.use_remesh_preserve_volume = False
me_circle.use_remesh_preserve_attributes = False
me_circle.use_mirror_vertex_groups = False
me_circle.update()

# ---- objects
ob_gear = bpy.data.objects.new('Gear', me_circle)

# ---- transforms, parenting, visibility, modifiers, constraints
ob_gear.location = (0.0, 2.98e-08, -5.96e-08)
ob_gear.rotation_euler = (0.6363, 0.01994, -0.7011)
ob_gear.lineart.crease_threshold = 0.0

# ---- collection membership
col_collection_1.objects.link(ob_gear)

# ---- scene / render settings (as saved in the file)
scene.frame_start = 1; scene.frame_end = 250; scene.frame_set(1)
scene.render.engine = 'BLENDER_EEVEE_NEXT'
scene.render.resolution_percentage = 50
scene.render.dither_intensity = 0.0
scene.cycles.use_denoising = False
scene.cycles.samples = 128
scene.cycles.sampling_pattern = 'TABULATED_SOBOL'
scene.cycles.light_sampling_threshold = 0.0
scene.cycles.use_adaptive_sampling = False
scene.cycles.use_light_tree = False
scene.cycles.blur_glossy = 0.0
scene.cycles.sample_clamp_indirect = 0.0
scene.view_settings.view_transform = 'Standard'
bpy.context.view_layer.update()

# ---- added for rendering (the .blend has no active camera and no usable light): camera, sun
cam_auto = bpy.data.cameras.new('AutoCamera')
cam_auto.lens = 50.0
cam_auto.sensor_width = 36.0
cam_auto.clip_end = 1000.0
ob_auto_camera = bpy.data.objects.new('AutoCamera', cam_auto)
scene.collection.objects.link(ob_auto_camera)
ob_auto_camera.location = (7.4668, -8.98245, 6.52238)
ob_auto_camera.rotation_euler = (1.09748, -7.21219e-08, 0.694738)
scene.camera = ob_auto_camera
light_auto_sun = bpy.data.lights.new('AutoSun', 'SUN')
light_auto_sun.energy = 3.0
light_auto_sun.angle = 0.0523599
ob_auto_sun = bpy.data.objects.new('AutoSun', light_auto_sun)
scene.collection.objects.link(ob_auto_sun)
ob_auto_sun.rotation_euler = (0.872665, 0.174533, 0.523599)
bpy.context.view_layer.update()
